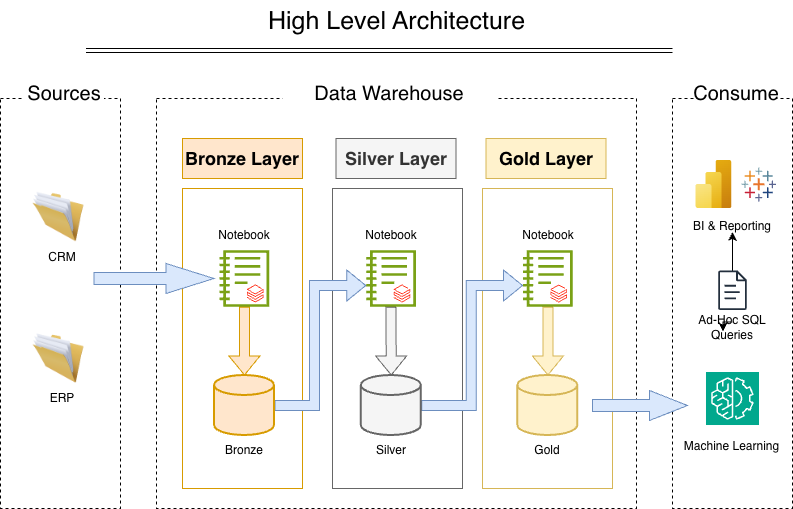

The diagram above was exported from draw.io. Its source (the exported page's mxGraphModel, read from the mxfile embedded in the PNG):
<mxGraphModel dx="858" dy="599" grid="1" gridSize="10" guides="1" tooltips="1" connect="1" arrows="1" fold="1" page="1" pageScale="1" pageWidth="827" pageHeight="1169" math="0" shadow="0">
  <root>
    <mxCell id="0" />
    <mxCell id="1" parent="0" />
    <mxCell id="Uv2pBSuhXHjJn8r7uFWd-1" parent="1" style="rounded=0;whiteSpace=wrap;html=1;fillColor=none;dashed=1;" value="" vertex="1">
      <mxGeometry height="410" width="120" x="18" y="108" as="geometry" />
    </mxCell>
    <mxCell id="Uv2pBSuhXHjJn8r7uFWd-2" parent="1" style="text;html=1;align=center;verticalAlign=middle;whiteSpace=wrap;rounded=0;fillColor=default;" value="&lt;font style=&quot;font-size: 20px;&quot;&gt;Sources&lt;/font&gt;" vertex="1">
      <mxGeometry height="30" width="80" x="41.5" y="88" as="geometry" />
    </mxCell>
    <mxCell id="Uv2pBSuhXHjJn8r7uFWd-3" parent="1" style="rounded=0;whiteSpace=wrap;html=1;fillColor=none;dashed=1;" value="" vertex="1">
      <mxGeometry height="410" width="480" x="174" y="108" as="geometry" />
    </mxCell>
    <mxCell id="Uv2pBSuhXHjJn8r7uFWd-4" parent="1" style="text;html=1;align=center;verticalAlign=middle;whiteSpace=wrap;rounded=0;fillColor=default;" value="&lt;font style=&quot;font-size: 20px;&quot;&gt;Data Warehouse&lt;/font&gt;" vertex="1">
      <mxGeometry height="30" width="213.5" x="300" y="88" as="geometry" />
    </mxCell>
    <mxCell id="Uv2pBSuhXHjJn8r7uFWd-7" parent="1" style="rounded=0;whiteSpace=wrap;html=1;fillColor=#ffe6cc;strokeColor=#d79b00;fontStyle=1" value="&lt;font style=&quot;font-size: 18px;&quot;&gt;Bronze Layer&lt;/font&gt;" vertex="1">
      <mxGeometry height="40" width="120" x="200" y="148" as="geometry" />
    </mxCell>
    <mxCell id="Uv2pBSuhXHjJn8r7uFWd-8" parent="1" style="rounded=0;whiteSpace=wrap;html=1;fillColor=#f5f5f5;strokeColor=#666666;fontColor=#333333;fontStyle=1" value="&lt;font style=&quot;font-size: 18px;&quot;&gt;Silver Layer&lt;/font&gt;" vertex="1">
      <mxGeometry height="40" width="120" x="353.5" y="148" as="geometry" />
    </mxCell>
    <mxCell id="Uv2pBSuhXHjJn8r7uFWd-9" parent="1" style="rounded=0;whiteSpace=wrap;html=1;fillColor=#fff2cc;strokeColor=#d6b656;fontStyle=1" value="&lt;font style=&quot;font-size: 18px;&quot;&gt;Gold Layer&lt;/font&gt;" vertex="1">
      <mxGeometry height="40" width="120" x="503.5" y="148" as="geometry" />
    </mxCell>
    <mxCell id="Uv2pBSuhXHjJn8r7uFWd-10" parent="1" style="rounded=0;whiteSpace=wrap;html=1;fillColor=none;strokeColor=#d79b00;" value="" vertex="1">
      <mxGeometry height="300" width="120" x="200" y="198" as="geometry" />
    </mxCell>
    <mxCell id="Uv2pBSuhXHjJn8r7uFWd-11" parent="1" style="rounded=0;whiteSpace=wrap;html=1;fillColor=none;strokeColor=#666666;align=center;verticalAlign=middle;fontFamily=Helvetica;fontSize=12;fontColor=#333333;" value="" vertex="1">
      <mxGeometry height="300" width="130" x="350" y="198" as="geometry" />
    </mxCell>
    <mxCell id="Uv2pBSuhXHjJn8r7uFWd-12" parent="1" style="rounded=0;whiteSpace=wrap;html=1;fillColor=none;strokeColor=#d6b656;align=center;verticalAlign=middle;fontFamily=Helvetica;fontSize=12;" value="" vertex="1">
      <mxGeometry height="300" width="130" x="500" y="198" as="geometry" />
    </mxCell>
    <mxCell id="Uv2pBSuhXHjJn8r7uFWd-13" parent="1" style="image;html=1;image=img/lib/clip_art/general/Full_Folder_128x128.png" value="" vertex="1">
      <mxGeometry height="50" width="51" x="50.5" y="201.5" as="geometry" />
    </mxCell>
    <mxCell id="Uv2pBSuhXHjJn8r7uFWd-14" parent="1" style="image;html=1;image=img/lib/clip_art/general/Full_Folder_128x128.png" value="" vertex="1">
      <mxGeometry height="50" width="51" x="50.5" y="343" as="geometry" />
    </mxCell>
    <mxCell id="Uv2pBSuhXHjJn8r7uFWd-18" parent="1" style="text;html=1;align=center;verticalAlign=middle;whiteSpace=wrap;rounded=0;" value="CRM" vertex="1">
      <mxGeometry height="30" width="60" x="49.5" y="251.5" as="geometry" />
    </mxCell>
    <mxCell id="Uv2pBSuhXHjJn8r7uFWd-19" parent="1" style="text;html=1;align=center;verticalAlign=middle;whiteSpace=wrap;rounded=0;" value="ERP" vertex="1">
      <mxGeometry height="30" width="60" x="49.5" y="393" as="geometry" />
    </mxCell>
    <mxCell id="Uv2pBSuhXHjJn8r7uFWd-20" parent="1" style="text;html=1;align=center;verticalAlign=middle;resizable=0;points=[];autosize=1;strokeColor=none;fillColor=none;fontSize=16;" value="&lt;font style=&quot;font-size: 25px;&quot;&gt;High Level Architecture&lt;/font&gt;" vertex="1">
      <mxGeometry height="40" width="280" x="274" y="10" as="geometry" />
    </mxCell>
    <mxCell id="Uv2pBSuhXHjJn8r7uFWd-21" edge="1" parent="1" style="shape=link;html=1;rounded=0;fontSize=12;startSize=8;endSize=8;curved=1;" value="">
      <mxGeometry relative="1" width="100" as="geometry">
        <mxPoint x="103.5" y="60" as="sourcePoint" />
        <mxPoint x="690" y="60" as="targetPoint" />
      </mxGeometry>
    </mxCell>
    <mxCell id="Uv2pBSuhXHjJn8r7uFWd-54" edge="1" parent="1" style="endArrow=classic;html=1;rounded=0;exitX=1;exitY=0.5;exitDx=0;exitDy=0;entryX=0;entryY=0.5;entryDx=0;entryDy=0;" target="Uv2pBSuhXHjJn8r7uFWd-48" value="">
      <mxGeometry height="50" relative="1" width="50" as="geometry">
        <mxPoint x="523.5" y="445" as="sourcePoint" />
        <mxPoint x="618" y="550" as="targetPoint" />
      </mxGeometry>
    </mxCell>
    <mxCell id="VwQpsGmUIBGeT8rP4tIb-1" parent="1" style="rounded=0;whiteSpace=wrap;html=1;fillColor=none;dashed=1;" value="&lt;div&gt;&lt;br&gt;&lt;/div&gt;" vertex="1">
      <mxGeometry height="410" width="120" x="690" y="108" as="geometry" />
    </mxCell>
    <mxCell id="VwQpsGmUIBGeT8rP4tIb-2" parent="1" style="text;html=1;align=center;verticalAlign=middle;whiteSpace=wrap;rounded=0;fillColor=default;" value="&lt;font style=&quot;font-size: 20px;&quot;&gt;Consume&lt;/font&gt;" vertex="1">
      <mxGeometry height="30" width="80" x="713.5" y="88" as="geometry" />
    </mxCell>
    <mxCell id="VwQpsGmUIBGeT8rP4tIb-3" parent="1" style="image;aspect=fixed;html=1;points=[];align=center;fontSize=12;image=img/lib/azure2/analytics/Power_BI_Embedded.svg;" value="" vertex="1">
      <mxGeometry height="48" width="36" x="713.5" y="170" as="geometry" />
    </mxCell>
    <mxCell id="VwQpsGmUIBGeT8rP4tIb-4" parent="1" style="verticalLabelPosition=bottom;aspect=fixed;html=1;shape=mxgraph.salesforce.analytics;fillColorStyles=fillColor2,fillColor3,fillColor4,fillColor5,fillColor6,fillColor7,fillColor8;fillColor2=#7099a6;fillColor3=#eb912c;fillColor4=#c72035;fillColor5=#1f447e;fillColor6=#59879b;fillColor7=#e8762c;fillColor8=#5b6591;fillColor=none;strokeColor=none;" value="" vertex="1">
      <mxGeometry height="33.8" width="34.49" x="759.01" y="177.1" as="geometry" />
    </mxCell>
    <mxCell id="VwQpsGmUIBGeT8rP4tIb-5" parent="1" style="text;html=1;align=center;verticalAlign=middle;whiteSpace=wrap;rounded=0;fillColor=default;" value="&lt;font style=&quot;font-size: 12px;&quot;&gt;BI &amp;amp; Reporting&lt;/font&gt;" vertex="1">
      <mxGeometry height="11.5" width="90" x="705" y="230" as="geometry" />
    </mxCell>
    <mxCell id="VwQpsGmUIBGeT8rP4tIb-7" edge="1" parent="1" source="VwQpsGmUIBGeT8rP4tIb-6" style="edgeStyle=orthogonalEdgeStyle;rounded=0;orthogonalLoop=1;jettySize=auto;html=1;" target="VwQpsGmUIBGeT8rP4tIb-5" value="">
      <mxGeometry relative="1" as="geometry" />
    </mxCell>
    <mxCell id="VwQpsGmUIBGeT8rP4tIb-6" parent="1" style="sketch=0;outlineConnect=0;fontColor=#232F3E;gradientColor=none;fillColor=#232F3D;strokeColor=none;dashed=0;verticalLabelPosition=bottom;verticalAlign=top;align=center;html=1;fontSize=12;fontStyle=0;aspect=fixed;pointerEvents=1;shape=mxgraph.aws4.document;" value="" vertex="1">
      <mxGeometry height="39.5" width="28.87" x="735.57" y="280" as="geometry" />
    </mxCell>
    <mxCell id="VwQpsGmUIBGeT8rP4tIb-8" parent="1" style="text;html=1;align=center;verticalAlign=middle;whiteSpace=wrap;rounded=0;fillColor=default;" value="&lt;font style=&quot;font-size: 12px;&quot;&gt;Ad-Hoc SQL Queries&lt;/font&gt;" vertex="1">
      <mxGeometry height="11.5" width="90" x="705.01" y="331.5" as="geometry" />
    </mxCell>
    <mxCell id="VwQpsGmUIBGeT8rP4tIb-9" edge="1" parent="1" source="VwQpsGmUIBGeT8rP4tIb-8" style="edgeStyle=orthogonalEdgeStyle;rounded=0;orthogonalLoop=1;jettySize=auto;html=1;exitX=0.5;exitY=0;exitDx=0;exitDy=0;entryX=0.394;entryY=0.826;entryDx=0;entryDy=0;entryPerimeter=0;" target="VwQpsGmUIBGeT8rP4tIb-8">
      <mxGeometry relative="1" as="geometry" />
    </mxCell>
    <mxCell id="VwQpsGmUIBGeT8rP4tIb-10" parent="1" style="sketch=0;points=[[0,0,0],[0.25,0,0],[0.5,0,0],[0.75,0,0],[1,0,0],[0,1,0],[0.25,1,0],[0.5,1,0],[0.75,1,0],[1,1,0],[0,0.25,0],[0,0.5,0],[0,0.75,0],[1,0.25,0],[1,0.5,0],[1,0.75,0]];outlineConnect=0;fontColor=#232F3E;fillColor=#01A88D;strokeColor=#ffffff;dashed=0;verticalLabelPosition=bottom;verticalAlign=top;align=center;html=1;fontSize=12;fontStyle=0;aspect=fixed;shape=mxgraph.aws4.resourceIcon;resIcon=mxgraph.aws4.machine_learning;" value="" vertex="1">
      <mxGeometry height="53.01" width="53.01" x="723.49" y="381.5" as="geometry" />
    </mxCell>
    <mxCell id="VwQpsGmUIBGeT8rP4tIb-11" parent="1" style="text;html=1;align=center;verticalAlign=middle;whiteSpace=wrap;rounded=0;fillColor=default;" value="&lt;font style=&quot;font-size: 12px;&quot;&gt;Machine Learning&lt;/font&gt;" vertex="1">
      <mxGeometry height="11.5" width="98.5" x="700" y="450" as="geometry" />
    </mxCell>
    <mxCell id="VwQpsGmUIBGeT8rP4tIb-27" edge="1" parent="1" source="VwQpsGmUIBGeT8rP4tIb-12" style="edgeStyle=orthogonalEdgeStyle;shape=flexArrow;rounded=0;orthogonalLoop=1;jettySize=auto;html=1;fillColor=#dae8fc;strokeColor=#6c8ebf;" target="VwQpsGmUIBGeT8rP4tIb-23" value="">
      <mxGeometry relative="1" as="geometry">
        <Array as="points">
          <mxPoint x="332" y="415" />
          <mxPoint x="332" y="295" />
        </Array>
      </mxGeometry>
    </mxCell>
    <mxCell id="VwQpsGmUIBGeT8rP4tIb-12" parent="1" style="strokeWidth=2;html=1;shape=mxgraph.flowchart.database;whiteSpace=wrap;fillColor=#ffe6cc;strokeColor=#d79b00;" value="" vertex="1">
      <mxGeometry height="60" width="60" x="232" y="385" as="geometry" />
    </mxCell>
    <mxCell id="VwQpsGmUIBGeT8rP4tIb-15" connectable="0" parent="1" style="group" value="" vertex="1">
      <mxGeometry height="57" width="50" x="237" y="259.5" as="geometry" />
    </mxCell>
    <mxCell id="VwQpsGmUIBGeT8rP4tIb-13" parent="VwQpsGmUIBGeT8rP4tIb-15" style="sketch=0;outlineConnect=0;fontColor=#232F3E;gradientColor=none;fillColor=#7AA116;strokeColor=none;dashed=0;verticalLabelPosition=bottom;verticalAlign=top;align=center;html=1;fontSize=12;fontStyle=0;aspect=fixed;pointerEvents=1;shape=mxgraph.aws4.notebook;" value="" vertex="1">
      <mxGeometry height="57" width="49.692307692307686" as="geometry" />
    </mxCell>
    <mxCell id="VwQpsGmUIBGeT8rP4tIb-14" parent="VwQpsGmUIBGeT8rP4tIb-15" style="image;aspect=fixed;html=1;points=[];align=center;fontSize=12;image=img/lib/azure2/analytics/Azure_Databricks.svg;" value="" vertex="1">
      <mxGeometry height="18.042692307692306" width="16.661538461538463" x="27.94117647058824" y="34.93807692307692" as="geometry" />
    </mxCell>
    <mxCell id="VwQpsGmUIBGeT8rP4tIb-22" connectable="0" parent="1" style="group" value="" vertex="1">
      <mxGeometry height="57" width="50" x="383.75" y="259.5" as="geometry" />
    </mxCell>
    <mxCell id="VwQpsGmUIBGeT8rP4tIb-23" parent="VwQpsGmUIBGeT8rP4tIb-22" style="sketch=0;outlineConnect=0;fontColor=#232F3E;gradientColor=none;fillColor=#7AA116;strokeColor=none;dashed=0;verticalLabelPosition=bottom;verticalAlign=top;align=center;html=1;fontSize=12;fontStyle=0;aspect=fixed;pointerEvents=1;shape=mxgraph.aws4.notebook;" value="" vertex="1">
      <mxGeometry height="57" width="49.692307692307686" as="geometry" />
    </mxCell>
    <mxCell id="VwQpsGmUIBGeT8rP4tIb-24" parent="VwQpsGmUIBGeT8rP4tIb-22" style="image;aspect=fixed;html=1;points=[];align=center;fontSize=12;image=img/lib/azure2/analytics/Azure_Databricks.svg;" value="" vertex="1">
      <mxGeometry height="18.042692307692306" width="16.661538461538463" x="27.94117647058824" y="34.93807692307692" as="geometry" />
    </mxCell>
    <mxCell id="VwQpsGmUIBGeT8rP4tIb-25" parent="1" style="shape=singleArrow;whiteSpace=wrap;html=1;arrowWidth=0.4;arrowSize=0.4;fillColor=#dae8fc;strokeColor=#6c8ebf;" value="" vertex="1">
      <mxGeometry height="30" width="120" x="111.5" y="273" as="geometry" />
    </mxCell>
    <mxCell id="VwQpsGmUIBGeT8rP4tIb-26" edge="1" parent="1" source="VwQpsGmUIBGeT8rP4tIb-13" style="edgeStyle=orthogonalEdgeStyle;shape=flexArrow;rounded=0;orthogonalLoop=1;jettySize=auto;html=1;fillColor=#ffe6cc;strokeColor=#d79b00;" target="VwQpsGmUIBGeT8rP4tIb-12" value="">
      <mxGeometry relative="1" as="geometry" />
    </mxCell>
    <mxCell id="VwQpsGmUIBGeT8rP4tIb-30" edge="1" parent="1" source="VwQpsGmUIBGeT8rP4tIb-31" style="edgeStyle=orthogonalEdgeStyle;shape=flexArrow;rounded=0;orthogonalLoop=1;jettySize=auto;html=1;fillColor=#dae8fc;strokeColor=#6c8ebf;" target="VwQpsGmUIBGeT8rP4tIb-33" value="">
      <mxGeometry relative="1" as="geometry">
        <Array as="points">
          <mxPoint x="488.75" y="415" />
          <mxPoint x="488.75" y="295" />
        </Array>
      </mxGeometry>
    </mxCell>
    <mxCell id="VwQpsGmUIBGeT8rP4tIb-31" parent="1" style="strokeWidth=2;html=1;shape=mxgraph.flowchart.database;whiteSpace=wrap;fillColor=#f5f5f5;fontColor=#333333;strokeColor=#666666;" value="" vertex="1">
      <mxGeometry height="60" width="60" x="378.75" y="385" as="geometry" />
    </mxCell>
    <mxCell id="VwQpsGmUIBGeT8rP4tIb-32" connectable="0" parent="1" style="group" value="" vertex="1">
      <mxGeometry height="57" width="50" x="540.5" y="259.5" as="geometry" />
    </mxCell>
    <mxCell id="VwQpsGmUIBGeT8rP4tIb-33" parent="VwQpsGmUIBGeT8rP4tIb-32" style="sketch=0;outlineConnect=0;fontColor=#232F3E;gradientColor=none;fillColor=#7AA116;strokeColor=none;dashed=0;verticalLabelPosition=bottom;verticalAlign=top;align=center;html=1;fontSize=12;fontStyle=0;aspect=fixed;pointerEvents=1;shape=mxgraph.aws4.notebook;" value="" vertex="1">
      <mxGeometry height="57" width="49.692307692307686" as="geometry" />
    </mxCell>
    <mxCell id="VwQpsGmUIBGeT8rP4tIb-34" parent="VwQpsGmUIBGeT8rP4tIb-32" style="image;aspect=fixed;html=1;points=[];align=center;fontSize=12;image=img/lib/azure2/analytics/Azure_Databricks.svg;" value="" vertex="1">
      <mxGeometry height="18.042692307692306" width="16.661538461538463" x="27.94117647058824" y="34.93807692307692" as="geometry" />
    </mxCell>
    <mxCell id="VwQpsGmUIBGeT8rP4tIb-35" edge="1" parent="1" source="VwQpsGmUIBGeT8rP4tIb-23" style="edgeStyle=orthogonalEdgeStyle;shape=flexArrow;rounded=0;orthogonalLoop=1;jettySize=auto;html=1;fillColor=#f5f5f5;strokeColor=#666666;" target="VwQpsGmUIBGeT8rP4tIb-31" value="">
      <mxGeometry relative="1" as="geometry" />
    </mxCell>
    <mxCell id="VwQpsGmUIBGeT8rP4tIb-36" parent="1" style="strokeWidth=2;html=1;shape=mxgraph.flowchart.database;whiteSpace=wrap;fillColor=#fff2cc;strokeColor=#d6b656;" value="" vertex="1">
      <mxGeometry height="60" width="60" x="535.35" y="385" as="geometry" />
    </mxCell>
    <mxCell id="VwQpsGmUIBGeT8rP4tIb-37" edge="1" parent="1" source="VwQpsGmUIBGeT8rP4tIb-33" style="edgeStyle=orthogonalEdgeStyle;shape=flexArrow;rounded=0;orthogonalLoop=1;jettySize=auto;html=1;fillColor=#fff2cc;strokeColor=#d6b656;" target="VwQpsGmUIBGeT8rP4tIb-36" value="">
      <mxGeometry relative="1" as="geometry" />
    </mxCell>
    <mxCell id="VwQpsGmUIBGeT8rP4tIb-38" parent="1" style="text;html=1;align=center;verticalAlign=middle;whiteSpace=wrap;rounded=0;" value="Bronze" vertex="1">
      <mxGeometry height="30" width="60" x="232" y="445" as="geometry" />
    </mxCell>
    <mxCell id="VwQpsGmUIBGeT8rP4tIb-39" parent="1" style="text;html=1;align=center;verticalAlign=middle;whiteSpace=wrap;rounded=0;" value="Silver" vertex="1">
      <mxGeometry height="30" width="60" x="378.75" y="445" as="geometry" />
    </mxCell>
    <mxCell id="VwQpsGmUIBGeT8rP4tIb-40" parent="1" style="text;html=1;align=center;verticalAlign=middle;whiteSpace=wrap;rounded=0;" value="Gold" vertex="1">
      <mxGeometry height="30" width="60" x="535.35" y="445" as="geometry" />
    </mxCell>
    <mxCell id="VwQpsGmUIBGeT8rP4tIb-41" parent="1" style="text;html=1;align=center;verticalAlign=middle;whiteSpace=wrap;rounded=0;" value="Notebook" vertex="1">
      <mxGeometry height="30" width="60" x="232" y="229.5" as="geometry" />
    </mxCell>
    <mxCell id="VwQpsGmUIBGeT8rP4tIb-44" parent="1" style="text;html=1;align=center;verticalAlign=middle;whiteSpace=wrap;rounded=0;" value="Notebook" vertex="1">
      <mxGeometry height="30" width="60" x="378.75" y="229.5" as="geometry" />
    </mxCell>
    <mxCell id="VwQpsGmUIBGeT8rP4tIb-45" parent="1" style="text;html=1;align=center;verticalAlign=middle;whiteSpace=wrap;rounded=0;" value="Notebook" vertex="1">
      <mxGeometry height="30" width="60" x="535.5" y="229.5" as="geometry" />
    </mxCell>
    <mxCell id="VwQpsGmUIBGeT8rP4tIb-46" parent="1" style="shape=singleArrow;whiteSpace=wrap;html=1;arrowWidth=0.4;arrowSize=0.4;fillColor=#dae8fc;strokeColor=#6c8ebf;" value="" vertex="1">
      <mxGeometry height="30" width="95.01" x="610" y="400" as="geometry" />
    </mxCell>
  </root>
</mxGraphModel>